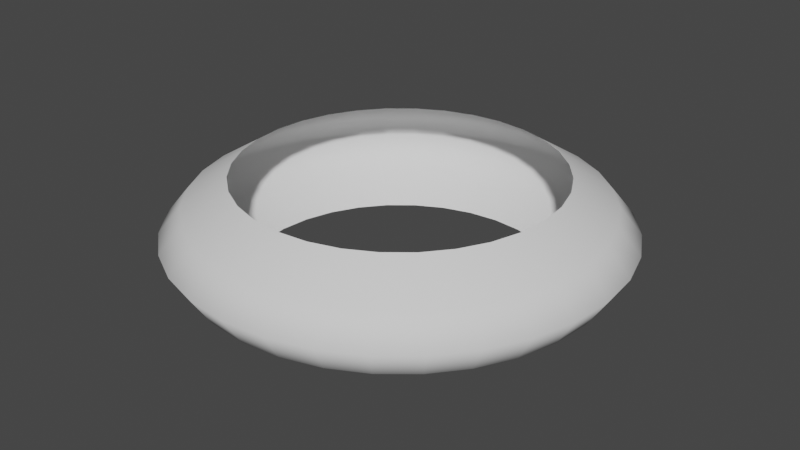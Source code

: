 # Source: TornadeFeuCone.blend  (saved by Blender 2.91.10; exported with 4.5.12 LTS)
import bpy
from mathutils import Matrix  # noqa: F401  (used for matrix-valued properties, if any)

bpy.ops.wm.read_factory_settings(use_empty=True)
scene = bpy.context.scene
scene.name = 'Scene'

# ---- world
world_world = bpy.data.worlds.new('World'); scene.world = world_world
world_world.use_nodes = True; world_world.node_tree.nodes.clear()
_N = world_world.node_tree.nodes; _L = world_world.node_tree.links
n0 = _N.new('ShaderNodeOutputWorld'); n0.name = 'World Output'; n0.location = (300, 300)
n1 = _N.new('ShaderNodeBackground'); n1.name = 'Background'; n1.location = (10, 300)
n1.inputs[0].default_value = (0.05088, 0.05088, 0.05088, 1.0)
_L.new(n1.outputs[0], n0.inputs[0])
n0.is_active_output = True
world_world.color = (0.05088, 0.05088, 0.05088)
world_world.use_sun_shadow = False
world_world.sun_shadow_jitter_overblur = 0.0

# ---- meshes
me_tornadorings = bpy.data.meshes.new('TornadoRings')
me_tornadorings.from_pydata([(-9.315e-08, 1.883, -0.6665), (-9.315e-08, 1.883, 0.6741), (0.3674, 1.847, -0.6665), (0.3674, 1.847, 0.6741), (0.7207, 1.74, -0.6665), (0.7207, 1.74, 0.6741), (1.046, 1.566, -0.6665), (1.046, 1.566, 0.6741), (1.332, 1.332, -0.6665), (1.332, 1.332, 0.6741), (1.566, 1.046, -0.6665), (1.566, 1.046, 0.6741), (1.74, 0.7207, -0.6665), (1.74, 0.7207, 0.6741), (1.847, 0.3674, -0.6665), (1.847, 0.3674, 0.6741), (1.883, -1.611e-07, -0.6665), (1.883, -1.611e-07, 0.6741), (1.847, -0.3674, -0.6665), (1.847, -0.3674, 0.6741), (1.74, -0.7207, -0.6665), (1.74, -0.7207, 0.6741), (1.566, -1.046, -0.6665), (1.566, -1.046, 0.6741), (1.332, -1.332, -0.6665), (1.332, -1.332, 0.6741), (1.046, -1.566, -0.6665), (1.046, -1.566, 0.6741), (0.7207, -1.74, -0.6665), (0.7207, -1.74, 0.6741), (0.3674, -1.847, -0.6665), (0.3674, -1.847, 0.6741), (-7.068e-07, -1.883, -0.6665), (-7.068e-07, -1.883, 0.6741), (-0.3674, -1.847, -0.6665), (-0.3674, -1.847, 0.6741), (-0.7207, -1.74, -0.6665), (-0.7207, -1.74, 0.6741), (-1.046, -1.566, -0.6665), (-1.046, -1.566, 0.6741), (-1.332, -1.332, -0.6665), (-1.332, -1.332, 0.6741), (-1.566, -1.046, -0.6665), (-1.566, -1.046, 0.6741), (-1.74, -0.7207, -0.6665), (-1.74, -0.7207, 0.6741), (-1.847, -0.3674, -0.6665), (-1.847, -0.3674, 0.6741), (-1.883, 1.515e-06, -0.6665), (-1.883, 1.515e-06, 0.6741), (-1.847, 0.3674, -0.6665), (-1.847, 0.3674, 0.6741), (-1.74, 0.7207, -0.6665), (-1.74, 0.7207, 0.6741), (-1.566, 1.046, -0.6665), (-1.566, 1.046, 0.6741), (-1.332, 1.332, -0.6665), (-1.332, 1.332, 0.6741), (-1.046, 1.566, -0.6665), (-1.046, 1.566, 0.6741), (-0.7207, 1.74, -0.6665), (-0.7207, 1.74, 0.6741), (-0.3674, 1.847, -0.6665), (-0.3674, 1.847, 0.6741), (-1.764e-07, 2.674, 0.02705), (0.5216, 2.622, 0.02705), (1.023, 2.47, 0.02705), (1.485, 2.223, 0.02705), (1.891, 1.891, 0.02705), (2.223, 1.485, 0.02705), (2.47, 1.023, 0.02705), (2.622, 0.5216, 0.02705), (2.674, -3.428e-07, 0.02705), (2.622, -0.5216, 0.02705), (2.47, -1.023, 0.02705), (2.223, -1.485, 0.02705), (1.891, -1.891, 0.02705), (1.485, -2.223, 0.02705), (1.023, -2.47, 0.02705), (0.5216, -2.622, 0.02705), (-1.048e-06, -2.674, 0.02705), (-0.5216, -2.622, 0.02705), (-1.023, -2.47, 0.02705), (-1.485, -2.223, 0.02705), (-1.891, -1.891, 0.02705), (-2.223, -1.485, 0.02705), (-2.47, -1.023, 0.02705), (-2.622, -0.5216, 0.02705), (-2.674, 2.037e-06, 0.02705), (-2.622, 0.5216, 0.02705), (-2.47, 1.023, 0.02705), (-2.223, 1.485, 0.02705), (-1.891, 1.891, 0.02705), (-1.485, 2.223, 0.02705), (-1.023, 2.47, 0.02705), (-0.5216, 2.622, 0.02705), (0.4771, 2.398, -0.3265), (0.9358, 2.259, -0.3265), (1.359, 2.033, -0.3265), (1.729, 1.729, -0.3265), (2.033, 1.359, -0.3265), (2.259, 0.9358, -0.3265), (2.398, 0.4771, -0.3265), (2.445, -2.917e-07, -0.3265), (2.398, -0.4771, -0.3265), (2.259, -0.9358, -0.3265), (2.033, -1.359, -0.3265), (1.729, -1.729, -0.3265), (1.359, -2.033, -0.3265), (0.9358, -2.259, -0.3265), (0.4771, -2.398, -0.3265), (-9.412e-07, -2.445, -0.3265), (-0.4771, -2.398, -0.3265), (-0.9358, -2.259, -0.3265), (-1.359, -2.033, -0.3265), (-1.729, -1.729, -0.3265), (-2.033, -1.359, -0.3265), (-2.259, -0.9358, -0.3265), (-2.398, -0.4771, -0.3265), (-2.445, 1.885e-06, -0.3265), (-2.398, 0.4771, -0.3265), (-2.259, 0.9358, -0.3265), (-2.033, 1.359, -0.3265), (-1.729, 1.729, -0.3265), (-1.359, 2.033, -0.3265), (-0.9358, 2.259, -0.3265), (-0.4771, 2.398, -0.3265), (-1.444e-07, 2.445, -0.3265), (-1.474e-07, 2.409, 0.3506), (0.4701, 2.363, 0.3506), (0.922, 2.226, 0.3506), (1.339, 2.003, 0.3506), (1.704, 1.704, 0.3506), (2.003, 1.339, 0.3506), (2.226, 0.922, 0.3506), (2.363, 0.4701, 0.3506), (2.409, -2.835e-07, 0.3506), (2.363, -0.4701, 0.3506), (2.226, -0.9221, 0.3506), (2.003, -1.339, 0.3506), (1.704, -1.704, 0.3506), (1.339, -2.003, 0.3506), (0.922, -2.226, 0.3506), (0.4701, -2.363, 0.3506), (-9.325e-07, -2.409, 0.3506), (-0.4701, -2.363, 0.3506), (-0.9221, -2.226, 0.3506), (-1.339, -2.003, 0.3506), (-1.704, -1.704, 0.3506), (-2.003, -1.339, 0.3506), (-2.226, -0.922, 0.3506), (-2.363, -0.4701, 0.3506), (-2.409, 1.861e-06, 0.3506), (-2.363, 0.4701, 0.3506), (-2.226, 0.9221, 0.3506), (-2.003, 1.339, 0.3506), (-1.704, 1.704, 0.3506), (-1.339, 2.003, 0.3506), (-0.922, 2.226, 0.3506), (-0.4701, 2.363, 0.3506)], [], [(128, 1, 3, 129), (129, 3, 5, 130), (130, 5, 7, 131), (131, 7, 9, 132), (132, 9, 11, 133), (133, 11, 13, 134), (134, 13, 15, 135), (135, 15, 17, 136), (136, 17, 19, 137), (137, 19, 21, 138), (138, 21, 23, 139), (139, 23, 25, 140), (140, 25, 27, 141), (141, 27, 29, 142), (142, 29, 31, 143), (143, 31, 33, 144), (144, 33, 35, 145), (145, 35, 37, 146), (146, 37, 39, 147), (147, 39, 41, 148), (148, 41, 43, 149), (149, 43, 45, 150), (150, 45, 47, 151), (151, 47, 49, 152), (152, 49, 51, 153), (153, 51, 53, 154), (154, 53, 55, 155), (155, 55, 57, 156), (156, 57, 59, 157), (157, 59, 61, 158), (158, 61, 63, 159), (159, 63, 1, 128), (126, 95, 64, 127), (125, 94, 95, 126), (124, 93, 94, 125), (123, 92, 93, 124), (122, 91, 92, 123), (121, 90, 91, 122), (120, 89, 90, 121), (119, 88, 89, 120), (118, 87, 88, 119), (117, 86, 87, 118), (116, 85, 86, 117), (115, 84, 85, 116), (114, 83, 84, 115), (113, 82, 83, 114), (112, 81, 82, 113), (111, 80, 81, 112), (110, 79, 80, 111), (109, 78, 79, 110), (108, 77, 78, 109), (107, 76, 77, 108), (106, 75, 76, 107), (105, 74, 75, 106), (104, 73, 74, 105), (103, 72, 73, 104), (102, 71, 72, 103), (101, 70, 71, 102), (100, 69, 70, 101), (99, 68, 69, 100), (98, 67, 68, 99), (97, 66, 67, 98), (96, 65, 66, 97), (127, 64, 65, 96), (0, 127, 96, 2), (2, 96, 97, 4), (4, 97, 98, 6), (6, 98, 99, 8), (8, 99, 100, 10), (10, 100, 101, 12), (12, 101, 102, 14), (14, 102, 103, 16), (16, 103, 104, 18), (18, 104, 105, 20), (20, 105, 106, 22), (22, 106, 107, 24), (24, 107, 108, 26), (26, 108, 109, 28), (28, 109, 110, 30), (30, 110, 111, 32), (32, 111, 112, 34), (34, 112, 113, 36), (36, 113, 114, 38), (38, 114, 115, 40), (40, 115, 116, 42), (42, 116, 117, 44), (44, 117, 118, 46), (46, 118, 119, 48), (48, 119, 120, 50), (50, 120, 121, 52), (52, 121, 122, 54), (54, 122, 123, 56), (56, 123, 124, 58), (58, 124, 125, 60), (60, 125, 126, 62), (62, 126, 127, 0), (95, 159, 128, 64), (94, 158, 159, 95), (93, 157, 158, 94), (92, 156, 157, 93), (91, 155, 156, 92), (90, 154, 155, 91), (89, 153, 154, 90), (88, 152, 153, 89), (87, 151, 152, 88), (86, 150, 151, 87), (85, 149, 150, 86), (84, 148, 149, 85), (83, 147, 148, 84), (82, 146, 147, 83), (81, 145, 146, 82), (80, 144, 145, 81), (79, 143, 144, 80), (78, 142, 143, 79), (77, 141, 142, 78), (76, 140, 141, 77), (75, 139, 140, 76), (74, 138, 139, 75), (73, 137, 138, 74), (72, 136, 137, 73), (71, 135, 136, 72), (70, 134, 135, 71), (69, 133, 134, 70), (68, 132, 133, 69), (67, 131, 132, 68), (66, 130, 131, 67), (65, 129, 130, 66), (64, 128, 129, 65)])
me_tornadorings.polygons.foreach_set('use_smooth', [True] * 128)
_uv = me_tornadorings.uv_layers.new(name='CarteUV')
_uv.uv.foreach_set('vector', [1.001, 0.7657, 1.0, 1.0, 0.9688, 1.0, 0.9691, 0.7657, 0.9691, 0.7657, 0.9688, 1.0, 0.9375, 1.0, 0.9378, 0.7657, 0.9378, 0.7657, 0.9375, 1.0, 0.9062, 1.0, 0.9066, 0.7657, 0.9066, 0.7657, 0.9062, 1.0, 0.875, 1.0, 0.8753, 0.7657, 0.8753, 0.7657, 0.875, 1.0, 0.8438, 1.0, 0.8441, 0.7657, 0.8441, 0.7657, 0.8438, 1.0, 0.8125, 1.0, 0.8128, 0.7657, 0.8128, 0.7657, 0.8125, 1.0, 0.7812, 1.0, 0.7816, 0.7657, 0.7816, 0.7657, 0.7812, 1.0, 0.75, 1.0, 0.7503, 0.7657, 0.7503, 0.7657, 0.75, 1.0, 0.7188, 1.0, 0.7191, 0.7657, 0.7191, 0.7657, 0.7188, 1.0, 0.6875, 1.0, 0.6878, 0.7657, 0.6878, 0.7657, 0.6875, 1.0, 0.6562, 1.0, 0.6566, 0.7657, 0.6566, 0.7657, 0.6562, 1.0, 0.625, 1.0, 0.6253, 0.7657, 0.6253, 0.7657, 0.625, 1.0, 0.5938, 1.0, 0.5941, 0.7657, 0.5941, 0.7657, 0.5938, 1.0, 0.5625, 1.0, 0.5628, 0.7657, 0.5628, 0.7657, 0.5625, 1.0, 0.5312, 1.0, 0.5316, 0.7657, 0.5316, 0.7657, 0.5312, 1.0, 0.5, 1.0, 0.5003, 0.7657, 0.5003, 0.7657, 0.5, 1.0, 0.4688, 1.0, 0.4691, 0.7657, 0.4691, 0.7657, 0.4688, 1.0, 0.4375, 1.0, 0.4378, 0.7657, 0.4378, 0.7657, 0.4375, 1.0, 0.4062, 1.0, 0.4066, 0.7657, 0.4066, 0.7657, 0.4062, 1.0, 0.375, 1.0, 0.3753, 0.7657, 0.3753, 0.7657, 0.375, 1.0, 0.3438, 1.0, 0.3441, 0.7657, 0.3441, 0.7657, 0.3438, 1.0, 0.3125, 1.0, 0.3128, 0.7657, 0.3128, 0.7657, 0.3125, 1.0, 0.2812, 1.0, 0.2816, 0.7657, 0.2816, 0.7657, 0.2812, 1.0, 0.25, 1.0, 0.2503, 0.7657, 0.2503, 0.7657, 0.25, 1.0, 0.2188, 1.0, 0.2191, 0.7657, 0.2191, 0.7657, 0.2188, 1.0, 0.1875, 1.0, 0.1878, 0.7657, 0.1878, 0.7657, 0.1875, 1.0, 0.1562, 1.0, 0.1566, 0.7657, 0.1566, 0.7657, 0.1562, 1.0, 0.125, 1.0, 0.1253, 0.7657, 0.1253, 0.7657, 0.125, 1.0, 0.09375, 1.0, 0.09409, 0.7657, 0.09409, 0.7657, 0.09375, 1.0, 0.0625, 1.0, 0.06284, 0.7657, 0.06284, 0.7657, 0.0625, 1.0, 0.03125, 1.0, 0.03159, 0.7657, 0.03159, 0.7657, 0.03125, 1.0, 0.0, 1.0, 3.085e-09, 0.7657, 0.03125, 0.2342, 0.03125, 0.495, 0.0, 0.495, -2.235e-08, 0.2342, 0.0625, 0.2342, 0.0625, 0.495, 0.03125, 0.495, 0.03125, 0.2342, 0.09375, 0.2342, 0.09375, 0.495, 0.0625, 0.495, 0.0625, 0.2342, 0.125, 0.2342, 0.125, 0.495, 0.09375, 0.495, 0.09375, 0.2342, 0.1562, 0.2342, 0.1562, 0.495, 0.125, 0.495, 0.125, 0.2342, 0.1875, 0.2342, 0.1875, 0.495, 0.1562, 0.495, 0.1562, 0.2342, 0.2187, 0.2342, 0.2188, 0.495, 0.1875, 0.495, 0.1875, 0.2342, 0.25, 0.2342, 0.25, 0.495, 0.2188, 0.495, 0.2187, 0.2342, 0.2812, 0.2342, 0.2812, 0.495, 0.25, 0.495, 0.25, 0.2342, 0.3125, 0.2342, 0.3125, 0.495, 0.2812, 0.495, 0.2812, 0.2342, 0.3438, 0.2342, 0.3438, 0.495, 0.3125, 0.495, 0.3125, 0.2342, 0.375, 0.2342, 0.375, 0.495, 0.3438, 0.495, 0.3438, 0.2342, 0.4062, 0.2342, 0.4062, 0.495, 0.375, 0.495, 0.375, 0.2342, 0.4375, 0.2342, 0.4375, 0.495, 0.4062, 0.495, 0.4062, 0.2342, 0.4688, 0.2342, 0.4687, 0.495, 0.4375, 0.495, 0.4375, 0.2342, 0.5, 0.2342, 0.5, 0.495, 0.4687, 0.495, 0.4688, 0.2342, 0.5312, 0.2342, 0.5312, 0.495, 0.5, 0.495, 0.5, 0.2342, 0.5625, 0.2342, 0.5625, 0.495, 0.5312, 0.495, 0.5312, 0.2342, 0.5938, 0.2342, 0.5938, 0.495, 0.5625, 0.495, 0.5625, 0.2342, 0.625, 0.2342, 0.625, 0.495, 0.5938, 0.495, 0.5938, 0.2342, 0.6562, 0.2342, 0.6562, 0.495, 0.625, 0.495, 0.625, 0.2342, 0.6875, 0.2342, 0.6875, 0.495, 0.6562, 0.495, 0.6562, 0.2342, 0.7188, 0.2342, 0.7188, 0.495, 0.6875, 0.495, 0.6875, 0.2342, 0.75, 0.2342, 0.75, 0.495, 0.7188, 0.495, 0.7188, 0.2342, 0.7812, 0.2342, 0.7812, 0.495, 0.75, 0.495, 0.75, 0.2342, 0.8125, 0.2342, 0.8125, 0.495, 0.7812, 0.495, 0.7812, 0.2342, 0.8438, 0.2342, 0.8438, 0.495, 0.8125, 0.495, 0.8125, 0.2342, 0.875, 0.2342, 0.875, 0.495, 0.8438, 0.495, 0.8438, 0.2342, 0.9062, 0.2342, 0.9062, 0.495, 0.875, 0.495, 0.875, 0.2342, 0.9375, 0.2342, 0.9375, 0.495, 0.9062, 0.495, 0.9062, 0.2342, 0.9688, 0.2342, 0.9688, 0.495, 0.9375, 0.495, 0.9375, 0.2342, 1.0, 0.2342, 1.0, 0.495, 0.9688, 0.495, 0.9688, 0.2342, 1.0, 0.0, 1.0, 0.2342, 0.9688, 0.2342, 0.9688, 0.0, 0.9688, 0.0, 0.9688, 0.2342, 0.9375, 0.2342, 0.9375, 0.0, 0.9375, 0.0, 0.9375, 0.2342, 0.9062, 0.2342, 0.9062, 0.0, 0.9062, 0.0, 0.9062, 0.2342, 0.875, 0.2342, 0.875, 0.0, 0.875, 0.0, 0.875, 0.2342, 0.8438, 0.2342, 0.8438, 0.0, 0.8438, 0.0, 0.8438, 0.2342, 0.8125, 0.2342, 0.8125, 0.0, 0.8125, 0.0, 0.8125, 0.2342, 0.7812, 0.2342, 0.7812, 0.0, 0.7812, 0.0, 0.7812, 0.2342, 0.75, 0.2342, 0.75, 0.0, 0.75, 0.0, 0.75, 0.2342, 0.7188, 0.2342, 0.7188, 0.0, 0.7188, 0.0, 0.7188, 0.2342, 0.6875, 0.2342, 0.6875, 0.0, 0.6875, 0.0, 0.6875, 0.2342, 0.6562, 0.2342, 0.6562, 0.0, 0.6562, 0.0, 0.6562, 0.2342, 0.625, 0.2342, 0.625, 0.0, 0.625, 0.0, 0.625, 0.2342, 0.5938, 0.2342, 0.5938, 0.0, 0.5938, 0.0, 0.5938, 0.2342, 0.5625, 0.2342, 0.5625, 0.0, 0.5625, 0.0, 0.5625, 0.2342, 0.5312, 0.2342, 0.5312, 0.0, 0.5312, 0.0, 0.5312, 0.2342, 0.5, 0.2342, 0.5, 0.0, 0.5, 0.0, 0.5, 0.2342, 0.4688, 0.2342, 0.4688, 0.0, 0.4688, 0.0, 0.4688, 0.2342, 0.4375, 0.2342, 0.4375, 0.0, 0.4375, 0.0, 0.4375, 0.2342, 0.4062, 0.2342, 0.4062, 0.0, 0.4062, 0.0, 0.4062, 0.2342, 0.375, 0.2342, 0.375, 0.0, 0.375, 0.0, 0.375, 0.2342, 0.3438, 0.2342, 0.3438, 0.0, 0.3438, 0.0, 0.3438, 0.2342, 0.3125, 0.2342, 0.3125, 0.0, 0.3125, 0.0, 0.3125, 0.2342, 0.2812, 0.2342, 0.2812, 0.0, 0.2812, 0.0, 0.2812, 0.2342, 0.25, 0.2342, 0.25, 0.0, 0.25, 0.0, 0.25, 0.2342, 0.2187, 0.2342, 0.2188, 0.0, 0.2188, 0.0, 0.2187, 0.2342, 0.1875, 0.2342, 0.1875, 0.0, 0.1875, 0.0, 0.1875, 0.2342, 0.1562, 0.2342, 0.1562, 0.0, 0.1562, 0.0, 0.1562, 0.2342, 0.125, 0.2342, 0.125, 0.0, 0.125, 0.0, 0.125, 0.2342, 0.09375, 0.2342, 0.09375, 0.0, 0.09375, 0.0, 0.09375, 0.2342, 0.0625, 0.2342, 0.0625, 0.0, 0.0625, 0.0, 0.0625, 0.2342, 0.03125, 0.2342, 0.03125, 0.0, 0.03125, 0.0, 0.03125, 0.2342, -2.235e-08, 0.2342, 0.0, 0.0, 0.03125, 0.495, 0.03159, 0.7657, 3.085e-09, 0.7657, 0.0, 0.495, 0.0625, 0.495, 0.06284, 0.7657, 0.03159, 0.7657, 0.03125, 0.495, 0.09375, 0.495, 0.09409, 0.7657, 0.06284, 0.7657, 0.0625, 0.495, 0.125, 0.495, 0.1253, 0.7657, 0.09409, 0.7657, 0.09375, 0.495, 0.1562, 0.495, 0.1566, 0.7657, 0.1253, 0.7657, 0.125, 0.495, 0.1875, 0.495, 0.1878, 0.7657, 0.1566, 0.7657, 0.1562, 0.495, 0.2188, 0.495, 0.2191, 0.7657, 0.1878, 0.7657, 0.1875, 0.495, 0.25, 0.495, 0.2503, 0.7657, 0.2191, 0.7657, 0.2188, 0.495, 0.2812, 0.495, 0.2816, 0.7657, 0.2503, 0.7657, 0.25, 0.495, 0.3125, 0.495, 0.3128, 0.7657, 0.2816, 0.7657, 0.2812, 0.495, 0.3438, 0.495, 0.3441, 0.7657, 0.3128, 0.7657, 0.3125, 0.495, 0.375, 0.495, 0.3753, 0.7657, 0.3441, 0.7657, 0.3438, 0.495, 0.4062, 0.495, 0.4066, 0.7657, 0.3753, 0.7657, 0.375, 0.495, 0.4375, 0.495, 0.4378, 0.7657, 0.4066, 0.7657, 0.4062, 0.495, 0.4687, 0.495, 0.4691, 0.7657, 0.4378, 0.7657, 0.4375, 0.495, 0.5, 0.495, 0.5003, 0.7657, 0.4691, 0.7657, 0.4687, 0.495, 0.5312, 0.495, 0.5316, 0.7657, 0.5003, 0.7657, 0.5, 0.495, 0.5625, 0.495, 0.5628, 0.7657, 0.5316, 0.7657, 0.5312, 0.495, 0.5938, 0.495, 0.5941, 0.7657, 0.5628, 0.7657, 0.5625, 0.495, 0.625, 0.495, 0.6253, 0.7657, 0.5941, 0.7657, 0.5938, 0.495, 0.6562, 0.495, 0.6566, 0.7657, 0.6253, 0.7657, 0.625, 0.495, 0.6875, 0.495, 0.6878, 0.7657, 0.6566, 0.7657, 0.6562, 0.495, 0.7188, 0.495, 0.7191, 0.7657, 0.6878, 0.7657, 0.6875, 0.495, 0.75, 0.495, 0.7503, 0.7657, 0.7191, 0.7657, 0.7188, 0.495, 0.7812, 0.495, 0.7816, 0.7657, 0.7503, 0.7657, 0.75, 0.495, 0.8125, 0.495, 0.8128, 0.7657, 0.7816, 0.7657, 0.7812, 0.495, 0.8438, 0.495, 0.8441, 0.7657, 0.8128, 0.7657, 0.8125, 0.495, 0.875, 0.495, 0.8753, 0.7657, 0.8441, 0.7657, 0.8438, 0.495, 0.9062, 0.495, 0.9066, 0.7657, 0.8753, 0.7657, 0.875, 0.495, 0.9375, 0.495, 0.9378, 0.7657, 0.9066, 0.7657, 0.9062, 0.495, 0.9688, 0.495, 0.9691, 0.7657, 0.9378, 0.7657, 0.9375, 0.495, 1.0, 0.495, 1.001, 0.7657, 0.9691, 0.7657, 0.9688, 0.495])
me_tornadorings.use_remesh_fix_poles = True
me_tornadorings.use_remesh_preserve_attributes = False
me_tornadorings.use_mirror_vertex_groups = False
me_tornadorings.update()

# ---- objects
ob_cylindre = bpy.data.objects.new('Cylindre', me_tornadorings)

# ---- transforms, parenting, visibility, modifiers, constraints
ob_cylindre.location = (0.0, 0.0, 0.0)
ob_cylindre.lineart.crease_threshold = 0.0

# ---- collection membership
scene.collection.objects.link(ob_cylindre)

# ---- scene / render settings (as saved in the file)
scene.frame_start = 1; scene.frame_end = 250; scene.frame_set(0)
scene.render.engine = 'BLENDER_EEVEE_NEXT'
scene.cycles.use_denoising = False
scene.cycles.samples = 128
scene.cycles.sampling_pattern = 'TABULATED_SOBOL'
scene.cycles.use_adaptive_sampling = False
scene.cycles.use_light_tree = False
scene.view_settings.view_transform = 'Filmic'
bpy.context.view_layer.update()

# ---- added for rendering (the .blend has no active camera and no usable light): camera, sun
cam_auto = bpy.data.cameras.new('AutoCamera')
cam_auto.lens = 50.0
cam_auto.sensor_width = 36.0
cam_auto.clip_end = 1000.0
ob_auto_camera = bpy.data.objects.new('AutoCamera', cam_auto)
scene.collection.objects.link(ob_auto_camera)
ob_auto_camera.location = (7.106, -8.52721, 5.68861)
ob_auto_camera.rotation_euler = (1.09748, -7.21219e-08, 0.694738)
scene.camera = ob_auto_camera
light_auto_sun = bpy.data.lights.new('AutoSun', 'SUN')
light_auto_sun.energy = 3.0
light_auto_sun.angle = 0.0523599
ob_auto_sun = bpy.data.objects.new('AutoSun', light_auto_sun)
scene.collection.objects.link(ob_auto_sun)
ob_auto_sun.rotation_euler = (0.872665, 0.174533, 0.523599)
bpy.context.view_layer.update()
